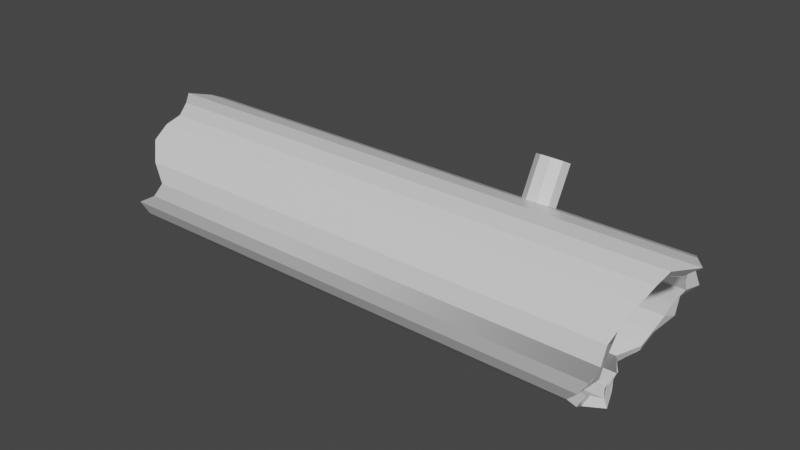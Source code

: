 # Source: log.blend  (saved by Blender 2.93.20; exported with 4.5.12 LTS)
import bpy
from mathutils import Matrix  # noqa: F401  (used for matrix-valued properties, if any)

bpy.ops.wm.read_factory_settings(use_empty=True)
scene = bpy.context.scene
scene.name = 'Scene'

# ---- collections
col_collection = bpy.data.collections.new('Collection'); scene.collection.children.link(col_collection)

# ---- materials (node trees are filled in below, after node groups)
mat_none = bpy.data.materials.new('None')
mat_none.use_transparent_shadow = False
mat_none.roughness = 0.2546
mat_none.specular_intensity = 0.8

# ---- material node trees
mat_none.use_nodes = True; mat_none.node_tree.nodes.clear()
_N = mat_none.node_tree.nodes; _L = mat_none.node_tree.links
n0 = _N.new('ShaderNodeBsdfPrincipled'); n0.name = 'Principled BSDF'; n0.location = (10, 300)
n0.distribution = 'GGX'
n0.subsurface_method = 'BURLEY'
n0.inputs[2].default_value = 0.2546
n0.inputs[3].default_value = 1.45
n0.inputs[13].default_value = 0.8
n0.inputs[27].default_value = (0.0, 0.0, 0.0, 1.0)
n0.inputs[28].default_value = 1.0
n1 = _N.new('ShaderNodeOutputMaterial'); n1.name = 'Material Output'; n1.location = (300, 300)
_L.new(n0.outputs[0], n1.inputs[0])
n1.is_active_output = True

# ---- world
world_world = bpy.data.worlds.new('World'); scene.world = world_world
world_world.use_nodes = True; world_world.node_tree.nodes.clear()
_N = world_world.node_tree.nodes; _L = world_world.node_tree.links
n0 = _N.new('ShaderNodeOutputWorld'); n0.name = 'World Output'; n0.location = (300, 300)
n1 = _N.new('ShaderNodeBackground'); n1.name = 'Background'; n1.location = (10, 300)
n1.inputs[0].default_value = (0.05088, 0.05088, 0.05088, 1.0)
_L.new(n1.outputs[0], n0.inputs[0])
n0.is_active_output = True
world_world.color = (0.05088, 0.05088, 0.05088)
world_world.use_sun_shadow = False
world_world.sun_shadow_jitter_overblur = 0.0

# ---- meshes
me_cylinder = bpy.data.meshes.new('Cylinder')
me_cylinder.from_pydata([(-2.91, 1.006, -0.03258), (2.358, 1.004, -0.03258), (2.345, 0.8201, -0.009329), (-3.0, 0.8221, -0.009329), (2.248, 0.7257, 0.02806), (2.217, 0.6477, 0.05896), (-3.0, 0.6496, 0.05896), (2.212, 0.6349, 0.06822), (2.158, 0.4976, 0.168), (-2.927, 0.4996, 0.168), (2.154, 0.4863, 0.1817), (2.023, 0.3794, 0.3109), (-2.878, 0.3813, 0.3109), (2.08, 0.3005, 0.4787), (-2.753, 0.3023, 0.4787), (2.138, 0.2901, 0.5972), (2.163, 0.2672, 0.661), (-3.0, 0.2819, 0.661), (2.235, 0.2773, 0.8461), (-3.0, 0.2792, 0.8461), (2.237, 0.2779, 0.8477), (2.094, 0.3347, 1.022), (-2.859, 0.3365, 1.022), (2.129, 0.424, 1.163), (2.133, 0.434, 1.179), (-2.971, 0.4359, 1.179), (2.109, 0.5692, 1.306), (-3.081, 0.5712, 1.306), (2.25, 0.7318, 1.395), (-3.098, 0.7337, 1.395), (2.369, 0.9114, 1.442), (-2.786, 0.9134, 1.442), (2.379, 0.9241, 1.442), (2.452, 1.097, 1.442), (-2.633, 1.099, 1.442), (2.465, 1.277, 1.395), (-2.77, 1.279, 1.395), (2.526, 1.439, 1.305), (-2.918, 1.441, 1.254), (2.582, 1.575, 1.179), (-2.829, 1.604, 1.162), (2.583, 1.576, 1.176), (2.621, 1.674, 1.022), (-2.777, 1.676, 1.022), (2.644, 1.73, 0.8476), (2.644, 1.731, 0.8461), (-2.878, 1.733, 0.8461), (2.808, 1.743, 0.661), (-3.054, 1.745, 0.661), (2.81, 1.742, 0.6596), (2.682, 1.708, 0.4787), (-2.898, 1.71, 0.4787), (2.604, 1.63, 0.3135), (2.604, 1.629, 0.3109), (-2.902, 1.631, 0.3109), (2.467, 1.511, 0.168), (-3.0, 1.513, 0.168), (2.467, 1.507, 0.1654), (2.498, 1.361, 0.05895), (-2.979, 1.363, 0.05895), (2.496, 1.355, 0.05658), (2.524, 1.188, -0.009329), (-2.887, 1.19, -0.009329), (-3.0, 0.3869, 0.652), (-2.863, 0.3933, 0.4986), (-2.841, 0.4598, 0.3573), (-2.95, 0.5593, 0.237), (-3.0, 0.6856, 0.1452), (-3.0, 0.8308, 0.08776), (-2.853, 0.9857, 0.06819), (-2.834, 1.141, 0.08776), (-2.979, 1.286, 0.1452), (-3.0, 1.412, 0.237), (-2.921, 1.512, 0.3573), (-2.931, 1.578, 0.4986), (-3.04, 1.607, 0.652), (1.079, 1.442, 0.1427), (1.079, 1.874, -0.0883), (1.181, 1.892, -0.05529), (1.181, 1.46, 0.1757), (1.236, 1.936, 0.0283), (1.236, 1.504, 0.2593), (1.217, 1.987, 0.1234), (1.217, 1.555, 0.3544), (1.133, 2.02, 0.1854), (1.133, 1.588, 0.4164), (1.024, 2.02, 0.1854), (1.024, 1.588, 0.4164), (0.94, 1.987, 0.1234), (0.94, 1.555, 0.3544), (0.921, 1.936, 0.0283), (0.921, 1.504, 0.2593), (0.9758, 1.892, -0.05529), (0.9758, 1.46, 0.1757), (-3.0, 0.3739, 0.8078), (2.179, 0.3311, 0.8078), (2.105, 0.3167, 0.668), (2.108, 0.3393, 0.652), (-3.0, 0.3981, 0.652), (2.106, 0.3184, 0.6359), (2.116, 0.3919, 0.4986), (2.182, 0.5579, 0.2207), (2.228, 0.6738, 0.1528), (2.232, 0.6842, 0.1452), (-2.864, 0.4221, 0.9563), (2.128, 0.4207, 0.9563), (2.022, 0.4584, 0.3573), (2.557, 1.51, 0.3573), (2.583, 1.575, 0.4959), (2.583, 1.577, 0.4986), (2.441, 1.139, 0.05566), (2.466, 1.278, 0.1429), (2.468, 1.284, 0.1452), (-2.955, 0.5058, 1.088), (2.161, 0.5043, 1.088), (2.158, 0.4963, 1.076), (-2.906, 1.621, 0.8078), (2.591, 1.651, 0.8078), (2.451, 1.555, 0.9574), (-2.815, 1.582, 1.008), (-2.998, 0.7564, 1.27), (2.259, 0.7549, 1.27), (2.255, 0.7444, 1.264), (2.138, 0.6181, 1.195), (-2.933, 0.6196, 1.195), (2.35, 0.9842, 0.06819), (-2.877, 1.466, 1.088), (2.449, 1.5, 1.088), (2.463, 1.35, 1.226), (-2.79, 1.352, 1.195), (-2.848, 1.215, 1.27), (-2.772, 1.064, 1.309), (-2.816, 0.9077, 1.309), (2.443, 1.22, 1.267), (2.44, 1.214, 1.27), (2.516, 1.449, 0.208), (2.518, 1.446, 0.2152), (2.395, 0.9062, 1.337), (2.65, 1.605, 0.6494), (2.651, 1.606, 0.652), (2.289, 0.8293, 0.06838), (2.415, 1.062, 1.309), (2.236, 0.6957, 0.1407), (2.119, 0.3987, 0.484)], [], [(0, 2, 3), (4, 5, 3), (7, 8, 9), (8, 10, 11), (11, 14, 12), (13, 15, 16), (16, 19, 17), (18, 20, 21), (24, 22, 23), (25, 26, 27), (26, 29, 27), (28, 31, 29), (30, 33, 34), (34, 35, 36), (36, 37, 38), (37, 40, 38), (39, 41, 43), (44, 45, 43), (46, 47, 48), (47, 50, 51), (52, 53, 51), (54, 55, 56), (57, 58, 59), (58, 60, 62), (62, 1, 0), (3, 68, 69), (77, 79, 76), (78, 81, 79), (81, 82, 83), (82, 85, 83), (84, 87, 85), (87, 88, 89), (88, 91, 89), (77, 86, 82), (91, 92, 93), (93, 77, 76), (83, 87, 91), (96, 97, 98), (97, 99, 64), (102, 103, 67), (104, 95, 94), (106, 66, 65), (107, 108, 74), (111, 112, 70), (115, 105, 104), (116, 118, 119), (121, 122, 123), (125, 70, 69), (123, 113, 124), (127, 129, 126), (132, 120, 29), (128, 133, 134), (112, 135, 72), (132, 121, 120), (138, 139, 74), (139, 116, 75), (140, 69, 68), (136, 73, 72), (119, 127, 126), (131, 137, 132), (142, 140, 68), (134, 131, 130), (100, 143, 106), (42, 117, 45), (127, 42, 41), (127, 37, 128), (128, 35, 133), (33, 133, 35), (45, 138, 49), (109, 52, 50), (52, 135, 55), (135, 58, 57), (57, 55, 135), (50, 108, 109), (111, 110, 61), (1, 110, 125), (2, 125, 140), (140, 5, 2), (5, 101, 8), (106, 8, 101), (106, 13, 11), (97, 13, 100), (16, 95, 18), (20, 105, 21), (114, 21, 105), (123, 24, 114), (26, 121, 28), (28, 137, 30), (141, 30, 137), (0, 1, 2), (6, 3, 5), (3, 2, 4), (9, 6, 5), (5, 7, 9), (12, 9, 11), (9, 8, 11), (11, 13, 14), (17, 14, 16), (14, 13, 16), (16, 18, 19), (22, 19, 21), (19, 18, 21), (25, 22, 24), (22, 21, 23), (25, 24, 26), (26, 28, 29), (28, 30, 31), (34, 31, 30), (30, 32, 33), (34, 33, 35), (36, 35, 37), (37, 39, 40), (43, 40, 39), (41, 42, 43), (46, 43, 45), (43, 42, 44), (46, 45, 47), (51, 48, 47), (47, 49, 50), (54, 51, 53), (51, 50, 52), (54, 53, 55), (59, 56, 57), (56, 55, 57), (62, 59, 58), (60, 61, 62), (62, 61, 1), (62, 0, 70), (0, 3, 69), (3, 6, 68), (6, 9, 67), (67, 9, 66), (9, 12, 65), (12, 14, 64), (9, 65, 66), (14, 17, 64), (17, 63, 64), (59, 62, 71), (0, 69, 70), (54, 56, 73), (56, 59, 72), (73, 56, 72), (48, 51, 75), (51, 54, 74), (74, 75, 51), (73, 74, 54), (64, 65, 12), (6, 67, 68), (71, 72, 59), (70, 71, 62), (77, 78, 79), (78, 80, 81), (81, 80, 82), (82, 84, 85), (84, 86, 87), (87, 86, 88), (88, 90, 91), (80, 78, 82), (78, 77, 82), (77, 92, 86), (92, 90, 86), (90, 88, 86), (86, 84, 82), (91, 90, 92), (93, 92, 77), (93, 76, 91), (76, 79, 91), (79, 81, 83), (83, 85, 87), (87, 89, 91), (79, 83, 91), (98, 94, 96), (94, 95, 96), (64, 98, 97), (99, 100, 64), (67, 66, 101), (101, 102, 67), (104, 105, 95), (106, 101, 66), (74, 73, 107), (108, 109, 74), (71, 70, 112), (70, 110, 111), (104, 113, 114), (114, 115, 104), (116, 117, 118), (124, 120, 123), (120, 121, 123), (125, 110, 70), (123, 114, 113), (127, 128, 129), (46, 48, 116), (48, 75, 116), (40, 43, 119), (43, 46, 119), (34, 36, 130), (36, 38, 129), (130, 36, 129), (38, 40, 126), (46, 116, 119), (119, 126, 40), (126, 129, 38), (31, 34, 131), (27, 29, 120), (29, 31, 132), (22, 25, 113), (25, 27, 124), (113, 25, 124), (17, 19, 94), (19, 22, 104), (94, 98, 17), (104, 94, 19), (104, 22, 113), (34, 130, 131), (120, 124, 27), (31, 131, 132), (130, 129, 134), (129, 128, 134), (72, 71, 112), (135, 136, 72), (132, 137, 121), (75, 74, 139), (74, 109, 138), (139, 117, 116), (140, 125, 69), (136, 107, 73), (119, 118, 127), (131, 141, 137), (68, 67, 103), (103, 142, 68), (134, 141, 131), (65, 64, 106), (64, 100, 106), (42, 118, 117), (127, 118, 42), (127, 41, 37), (128, 37, 35), (33, 141, 133), (45, 117, 138), (49, 138, 50), (138, 109, 50), (109, 107, 52), (52, 107, 135), (135, 111, 58), (61, 58, 111), (58, 112, 111), (1, 61, 110), (2, 1, 125), (140, 103, 5), (5, 103, 101), (106, 11, 8), (106, 100, 13), (97, 16, 13), (16, 97, 95), (20, 95, 105), (114, 24, 21), (123, 26, 24), (26, 123, 121), (28, 121, 137), (141, 33, 30)])
me_cylinder.polygons.foreach_set('use_smooth', [True] * 260)
_k = set([(0, 1), (0, 3), (0, 62), (1, 2), (1, 61), (1, 125), (2, 3), (2, 140), (3, 6), (5, 6), (5, 103), (6, 9), (8, 9), (8, 101), (9, 12), (11, 12), (11, 13), (11, 106), (12, 14), (13, 14), (13, 100), (14, 17), (16, 17), (16, 18), (16, 97), (17, 19), (18, 19), (19, 22), (20, 21), (21, 22), (21, 105), (22, 25), (24, 25), (24, 26), (24, 114), (25, 27), (26, 27), (26, 28), (26, 123), (27, 29), (28, 29), (28, 30), (28, 121), (29, 31), (30, 31), (30, 137), (31, 34), (33, 34), (33, 35), (33, 141), (34, 36), (35, 36), (35, 37), (35, 133), (36, 38), (37, 128), (38, 40), (39, 40), (40, 43), (41, 42), (41, 127), (42, 43), (42, 118), (43, 46), (45, 46), (45, 117), (46, 48), (47, 48), (48, 51), (48, 75), (49, 50), (49, 138), (50, 51), (50, 52), (50, 108), (50, 109), (51, 54), (52, 107), (53, 54), (54, 56), (55, 56), (55, 57), (55, 135), (56, 59), (57, 58), (57, 135), (58, 59), (59, 62), (61, 62), (61, 110), (64, 65), (64, 100), (65, 66), (65, 106), (66, 67), (66, 101), (67, 68), (67, 103), (68, 69), (68, 140), (69, 70), (69, 125), (70, 71), (70, 110), (71, 72), (71, 112), (72, 73), (72, 136), (73, 74), (73, 107), (74, 75), (74, 109), (75, 116), (76, 77), (76, 79), (76, 93), (77, 78), (77, 92), (78, 79), (78, 80), (79, 81), (80, 81), (80, 82), (81, 83), (82, 83), (82, 84), (83, 85), (84, 85), (84, 86), (85, 87), (86, 87), (86, 88), (87, 89), (88, 89), (88, 90), (89, 91), (90, 91), (90, 92), (91, 93), (92, 93), (94, 95), (94, 98), (94, 104), (95, 105), (97, 98), (101, 106), (104, 105), (104, 113), (108, 109), (109, 138), (110, 111), (110, 125), (111, 112), (113, 114), (113, 124), (114, 123), (116, 117), (116, 119), (117, 118), (118, 119), (118, 127), (119, 126), (120, 121), (120, 124), (120, 132), (121, 137), (123, 124), (125, 140), (126, 127), (126, 129), (127, 128), (128, 129), (128, 133), (129, 130), (130, 131), (130, 134), (131, 132), (131, 141), (132, 137), (137, 141)])
me_cylinder.attributes.new('sharp_edge', 'BOOLEAN', 'EDGE').data.foreach_set('value', [ (min(e.vertices), max(e.vertices)) in _k for e in me_cylinder.edges])
me_cylinder.materials.append(mat_none)
me_cylinder.use_remesh_fix_poles = True
me_cylinder.use_remesh_preserve_attributes = False
me_cylinder.update()
me_cylinder.normals_split_custom_set([tuple(v) for v in zip(*[iter([-4.62e-05, -0.1253, -0.9921, -4.742e-05, -0.1253, -0.9921, -4.618e-05, -0.1253, -0.9921, -0.0001363, -0.3681, -0.9298, -0.0001374, -0.3681, -0.9298, -0.0001371, -0.3681, -0.9298, -0.0002209, -0.5878, -0.809, -0.0002219, -0.5878, -0.809, -0.0002191, -0.5879, -0.809, 0.0001346, -0.7706, -0.6373, 0.0001346, -0.7706, -0.6373, 0.0001346, -0.7706, -0.6373, -0.0003525, -0.9049, -0.4256, -0.0003508, -0.9049, -0.4256, -0.0003508, -0.9049, -0.4256, -0.0004699, -0.9891, -0.1471, -0.000507, -0.9891, -0.1472, -0.0005398, -0.9891, -0.1472, -0.001598, -0.9998, 0.02062, -0.001595, -0.9998, 0.02062, -0.001597, -0.9998, 0.02064, -0.0002107, -0.951, 0.3091, -4.437e-05, -0.951, 0.3092, -0.0003401, -0.9511, 0.3088, -0.0003174, -0.8444, 0.5357, -0.0003164, -0.8444, 0.5357, -0.0003196, -0.8444, 0.5357, -0.0002553, -0.6847, 0.7289, -0.0002564, -0.6846, 0.7289, -0.0002553, -0.6847, 0.7289, -0.0001765, -0.4817, 0.8763, -0.0001795, -0.4818, 0.8763, -0.0001796, -0.4818, 0.8763, -9.529e-05, -0.2486, 0.9686, -9.115e-05, -0.2485, 0.9686, -9.109e-05, -0.2485, 0.9686, -2.907e-09, 0.0, 1.0, -2.962e-09, 0.0, 1.0, -4.86e-11, 0.0, 1.0, 9.664e-05, 0.2488, 0.9686, 9.787e-05, 0.2487, 0.9686, 9.662e-05, 0.2488, 0.9686, -0.003615, 0.5803, 0.8144, -0.003644, 0.5812, 0.8138, -0.003742, 0.5807, 0.8141, -0.003644, 0.5812, 0.8138, -0.003268, 0.5903, 0.8072, -0.003742, 0.5807, 0.8141, 0.001789, 0.8664, 0.4993, 0.001785, 0.8664, 0.4993, 0.001788, 0.8665, 0.4992, 0.000354, 0.9512, 0.3087, 0.0003538, 0.9511, 0.3088, 0.0003623, 0.9511, 0.3088, 0.0003587, 0.998, 0.06246, 0.0003792, 0.998, 0.06309, 0.0003584, 0.998, 0.06245, 0.0003052, 0.9823, -0.1873, 0.0003662, 0.9822, -0.1876, 0.000353, 0.9823, -0.1871, 0.0003394, 0.9048, -0.4259, 0.0003381, 0.9048, -0.4259, 0.0003431, 0.9048, -0.4258, 0.0002917, 0.7704, -0.6375, 0.0002921, 0.7704, -0.6375, 0.0002917, 0.7704, -0.6375, 0.0002212, 0.5879, -0.809, 0.0002198, 0.5879, -0.809, 0.0002225, 0.5878, -0.809, 0.0001393, 0.3681, -0.9298, 0.0001385, 0.3682, -0.9298, 0.0001377, 0.3682, -0.9298, 4.743e-05, 0.1253, -0.9921, 4.683e-05, 0.1253, -0.9921, 4.744e-05, 0.1253, -0.9921, -0.9962, -0.06898, -0.05307, -0.9962, -0.06899, -0.05308, -0.9962, -0.06898, -0.05306, 0.342, -0.4431, -0.8287, 0.342, -0.4431, -0.8287, 0.342, -0.4431, -0.8287, 0.866, -0.2357, -0.4409, 0.866, -0.2357, -0.4409, 0.866, -0.2357, -0.4409, 0.9848, 0.08188, 0.1531, 0.9848, 0.08188, 0.1531, 0.9848, 0.08188, 0.1531, 0.6428, 0.3612, 0.6755, 0.6428, 0.3612, 0.6755, 0.6428, 0.3612, 0.6755, 0.0, 0.4715, 0.8819, 0.0, 0.4715, 0.8819, 0.0, 0.4715, 0.8819, -0.6428, 0.3612, 0.6756, -0.6428, 0.3612, 0.6756, -0.6428, 0.3612, 0.6756, -0.9848, 0.08187, 0.1531, -0.9848, 0.08187, 0.1531, -0.9848, 0.08187, 0.1531, 8.684e-07, 0.8819, -0.4715, -2.769e-08, 0.8819, -0.4715, -3.461e-07, 0.8819, -0.4715, -0.866, -0.2357, -0.4409, -0.866, -0.2357, -0.4409, -0.866, -0.2357, -0.4409, -0.342, -0.4431, -0.8287, -0.342, -0.4431, -0.8287, -0.342, -0.4431, -0.8287, 3.613e-07, -0.8819, 0.4715, -1.575e-08, -0.8819, 0.4715, 5.746e-08, -0.8819, 0.4715, 0.01194, 0.9949, 0.1002, 0.01188, 0.9949, 0.1003, 0.01194, 0.9949, 0.1003, 0.008495, 0.9876, 0.1568, 0.008464, 0.9876, 0.1569, 0.008479, 0.9876, 0.1568, 0.001355, 0.552, 0.8338, 0.001363, 0.552, 0.8338, 0.00136, 0.552, 0.8338, 0.003942, 0.9067, -0.4218, 0.003936, 0.9067, -0.4218, 0.003931, 0.9067, -0.4218, 0.001229, 0.7904, 0.6125, 0.001231, 0.7904, 0.6125, 0.001231, 0.7904, 0.6125, -0.0002572, -0.9048, 0.4258, -0.0002573, -0.9049, 0.4256, -0.0002577, -0.9048, 0.4258, 0.002434, -0.451, 0.8925, 0.002433, -0.451, 0.8925, 0.002434, -0.451, 0.8925, 0.0002409, 0.8444, -0.5358, 0.0002431, 0.8443, -0.5358, 0.0002392, 0.8444, -0.5357, -0.001497, -0.9328, -0.3604, -0.001488, -0.9328, -0.3605, -0.001493, -0.9328, -0.3605, -0.000146, 0.4819, -0.8762, -0.000146, 0.4819, -0.8762, -0.000146, 0.4819, -0.8762, 0.003051, -0.0238, 0.9997, 0.003055, -0.02381, 0.9997, 0.003049, -0.02378, 0.9997, 0.0001939, 0.6846, -0.7289, 0.0001972, 0.6845, -0.729, 0.0001972, 0.6845, -0.729, 0.004196, -0.6797, -0.7334, 0.004193, -0.6797, -0.7335, 0.004195, -0.6797, -0.7335, -0.9809, 0.1688, 0.09634, -0.9809, 0.1688, 0.0963, -0.9809, 0.1688, 0.09632, 0.00242, -0.4019, -0.9157, 0.002378, -0.4019, -0.9157, 0.002427, -0.4019, -0.9157, 0.003957, -0.4896, 0.8719, 0.003923, -0.4896, 0.872, 0.003941, -0.4896, 0.8719, 0.002605, 0.3269, -0.9451, 0.002604, 0.3269, -0.9451, 0.002603, 0.3269, -0.9451, -0.0002658, -0.9824, 0.1869, 0.00116, -0.9826, 0.1859, -0.0002714, -0.9823, 0.1872, 0.00116, -0.9826, 0.1859, 0.002467, -0.9828, 0.1847, 0.00102, -0.9825, 0.1861, 0.001861, 0.06239, 0.9981, 0.001861, 0.06239, 0.9981, 0.001865, 0.06241, 0.998, 0.003572, -0.8498, 0.5271, 0.003573, -0.8498, 0.5271, 0.003577, -0.8498, 0.5271, -0.002534, -0.7752, -0.6317, -0.002548, -0.7752, -0.6317, -0.002516, -0.7752, -0.6317, 0.002636, -0.08929, -0.996, 0.002637, -0.08932, -0.996, 0.002641, -0.08932, -0.996, 0.001657, 0.4197, 0.9077, 0.001656, 0.4197, 0.9077, 0.001661, 0.4197, 0.9077, -7.23e-05, -0.2487, -0.9686, -7.181e-05, -0.2487, -0.9686, -7.18e-05, -0.2487, -0.9686, -1.725e-05, 0.9048, 0.4258, -1.725e-05, 0.9048, 0.4258, -1.725e-05, 0.9048, 0.4258, 0.6695, -0.7426, -0.01595, 0.6695, -0.7426, -0.01594, 0.6695, -0.7426, -0.01593, 0.6186, -0.7255, -0.3016, 0.6185, -0.7255, -0.3019, 0.6185, -0.7255, -0.3017, 0.7646, -0.4963, -0.4112, 0.7646, -0.4963, -0.4112, 0.7646, -0.4963, -0.4112, 0.9316, -0.3295, -0.1537, 0.9316, -0.3295, -0.1537, 0.9316, -0.3295, -0.1537, 0.9729, -0.1614, -0.1654, 0.9729, -0.1614, -0.1654, 0.9729, -0.1614, -0.1653, 0.5861, -0.6747, 0.4486, 0.5861, -0.6747, 0.4486, 0.5861, -0.6747, 0.4487, 0.857, -0.5128, -0.0506, 0.857, -0.5128, -0.05059, 0.857, -0.5128, -0.0506, 0.8879, -0.1867, -0.4204, 0.8879, -0.1867, -0.4204, 0.8879, -0.1866, -0.4205, 0.992, 0.00799, -0.1258, 0.992, 0.008023, -0.1258, 0.992, 0.008021, -0.1258, 0.7826, 0.2512, -0.5695, 0.7826, 0.2512, -0.5695, 0.7826, 0.2512, -0.5695, -0.8002, 0.586, -0.1275, -0.8002, 0.586, -0.1275, -0.8002, 0.586, -0.1275, 0.8586, -0.2316, 0.4574, 0.8586, -0.2316, 0.4574, 0.8586, -0.2315, 0.4574, 0.7801, -0.5987, 0.1816, 0.7801, -0.5987, 0.1816, 0.7801, -0.5987, 0.1816, 0.9289, -0.1787, 0.3243, 0.9289, -0.1786, 0.3243, 0.9289, -0.1787, 0.3243, 0.8739, -0.3612, 0.3253, 0.8739, -0.3612, 0.3253, 0.8739, -0.3612, 0.3253, 0.9304, -0.3665, 2.232e-06, 0.9304, -0.3665, 3.86e-06, 0.9304, -0.3665, 4.909e-06, 0.7666, -0.4499, 0.4582, 0.7666, -0.4499, 0.4582, 0.7666, -0.4499, 0.4582, 0.8958, -0.009748, -0.4444, 0.8958, -0.009749, -0.4444, 0.8958, -0.009722, -0.4444, 0.9754, 0.1218, -0.1839, 0.9754, 0.1218, -0.1839, 0.9754, 0.1218, -0.1839, 0.7685, 0.5505, -0.3261, 0.7685, 0.5505, -0.3261, 0.7685, 0.5505, -0.3261, 0.8539, 0.4003, 0.3324, 0.8539, 0.4003, 0.3325, 0.8539, 0.4004, 0.3324, 0.9304, -0.3666, 9.617e-07, 0.9304, -0.3666, 1.654e-06, 0.9304, -0.3666, 2.67e-06, 0.969, -0.04642, 0.2426, 0.969, -0.04642, 0.2426, 0.969, -0.04642, 0.2426, 0.7688, -0.6355, -0.0711, 0.7688, -0.6355, -0.07113, 0.7688, -0.6355, -0.07112, 0.7785, -0.6236, 0.07086, 0.7785, -0.6236, 0.07088, 0.7785, -0.6236, 0.07089, 0.9582, -0.286, 0.003673, 0.9582, -0.286, 0.003665, 0.9582, -0.286, 0.003647, -4.62e-05, -0.1253, -0.9921, -4.745e-05, -0.1253, -0.9921, -4.742e-05, -0.1253, -0.9921, -0.0001372, -0.3681, -0.9298, -0.0001371, -0.3681, -0.9298, -0.0001374, -0.3681, -0.9298, -0.0001371, -0.3681, -0.9298, -0.0001356, -0.368, -0.9298, -0.0001363, -0.3681, -0.9298, -0.0002191, -0.5879, -0.809, -0.000219, -0.5879, -0.809, -0.0002202, -0.5878, -0.809, -0.0002202, -0.5878, -0.809, -0.0002209, -0.5878, -0.809, -0.0002191, -0.5879, -0.809, -0.0002987, -0.7706, -0.6374, -0.0002985, -0.7706, -0.6374, -0.000291, -0.7704, -0.6375, -0.0002985, -0.7706, -0.6374, -0.0002909, -0.7704, -0.6375, -0.000291, -0.7704, -0.6375, -0.0003525, -0.9049, -0.4256, -0.0003525, -0.9049, -0.4256, -0.0003508, -0.9049, -0.4256, -0.0005193, -0.9891, -0.1472, -0.0005237, -0.9891, -0.1472, -0.0005208, -0.9891, -0.1472, -0.0005237, -0.9891, -0.1472, -0.0005212, -0.9891, -0.1472, -0.0005208, -0.9891, -0.1472, -0.001598, -0.9998, 0.02062, -0.001597, -0.9998, 0.02063, -0.001595, -0.9998, 0.02062, -0.0003632, -0.951, 0.3093, -0.0003625, -0.951, 0.3093, -0.0003401, -0.9511, 0.3088, -0.0003625, -0.951, 0.3093, -0.0002107, -0.951, 0.3091, -0.0003401, -0.9511, 0.3088, -0.0003163, -0.8444, 0.5357, -0.0003164, -0.8444, 0.5357, -0.0003174, -0.8444, 0.5357, -0.0003164, -0.8444, 0.5357, -0.0003225, -0.8443, 0.5358, -0.0003196, -0.8444, 0.5357, -0.0002553, -0.6847, 0.7289, -0.0002564, -0.6846, 0.7289, -0.0002564, -0.6846, 0.7289, -0.0001765, -0.4817, 0.8763, -0.0001765, -0.4817, 0.8763, -0.0001795, -0.4818, 0.8763, -9.529e-05, -0.2486, 0.9686, -9.536e-05, -0.2487, 0.9686, -9.115e-05, -0.2485, 0.9686, -4.86e-11, 0.0, 1.0, 0.0, 0.0, 1.0, -2.907e-09, 0.0, 1.0, 0.0, 0.0, 1.0, 0.0, 0.0, 1.0, 0.0, 0.0, 1.0, 9.664e-05, 0.2488, 0.9686, 9.79e-05, 0.2487, 0.9686, 9.787e-05, 0.2487, 0.9686, -0.003615, 0.5803, 0.8144, -0.003617, 0.5803, 0.8144, -0.003644, 0.5812, 0.8138, -0.003644, 0.5812, 0.8138, -0.003274, 0.5903, 0.8072, -0.003268, 0.5903, 0.8072, 0.001788, 0.8665, 0.4992, 0.001782, 0.8665, 0.4993, 0.001789, 0.8664, 0.4993, 0.001785, 0.8664, 0.4993, 0.001788, 0.8665, 0.4992, 0.001788, 0.8665, 0.4992, 0.0003622, 0.9511, 0.3088, 0.0003623, 0.9511, 0.3088, 0.0003538, 0.9511, 0.3088, 0.0003623, 0.9511, 0.3088, 0.0003689, 0.9511, 0.309, 0.000354, 0.9512, 0.3087, 0.0003587, 0.998, 0.06246, 0.0003801, 0.998, 0.06312, 0.0003792, 0.998, 0.06309, 0.000353, 0.9823, -0.1871, 0.0003528, 0.9823, -0.1871, 0.0003052, 0.9823, -0.1873, 0.0003052, 0.9823, -0.1873, 0.0003682, 0.9823, -0.1873, 0.0003662, 0.9822, -0.1876, 0.0003431, 0.9048, -0.4258, 0.0003431, 0.9048, -0.4258, 0.0003381, 0.9048, -0.4259, 0.0003431, 0.9048, -0.4258, 0.0003403, 0.9048, -0.4259, 0.0003394, 0.9048, -0.4259, 0.0002917, 0.7704, -0.6375, 0.0002922, 0.7704, -0.6375, 0.0002921, 0.7704, -0.6375, 0.0002225, 0.5878, -0.809, 0.0002225, 0.5878, -0.809, 0.0002212, 0.5879, -0.809, 0.0002225, 0.5878, -0.809, 0.0002226, 0.5878, -0.809, 0.0002212, 0.5879, -0.809, 0.0001377, 0.3682, -0.9298, 0.0001377, 0.3682, -0.9298, 0.0001393, 0.3681, -0.9298, 0.0001385, 0.3682, -0.9298, 0.0001376, 0.3682, -0.9298, 0.0001377, 0.3682, -0.9298, 4.743e-05, 0.1253, -0.9921, 4.682e-05, 0.1253, -0.9921, 4.683e-05, 0.1253, -0.9921, -0.9962, -0.06898, -0.0531, -0.9962, -0.06899, -0.0531, -0.9962, -0.06899, -0.05306, -0.9962, -0.06899, -0.0531, -0.9962, -0.06898, -0.05307, -0.9962, -0.06898, -0.05306, -0.9962, -0.06898, -0.05307, -0.9962, -0.06897, -0.0531, -0.9962, -0.06899, -0.05308, -0.9962, -0.06897, -0.0531, -0.9962, -0.069, -0.05309, -0.9962, -0.06899, -0.05307, -0.9962, -0.06899, -0.05307, -0.9962, -0.069, -0.05309, -0.9962, -0.06897, -0.05308, -0.9962, -0.069, -0.05309, -0.9962, -0.069, -0.05306, -0.9962, -0.06897, -0.05309, -0.9962, -0.069, -0.05306, -0.9962, -0.06902, -0.05309, -0.9962, -0.06898, -0.0531, -0.9962, -0.069, -0.05309, -0.9962, -0.06897, -0.05309, -0.9962, -0.06897, -0.05308, -0.9962, -0.06902, -0.05309, -0.9962, -0.06893, -0.05312, -0.9962, -0.06898, -0.0531, -0.9962, -0.06893, -0.05312, -0.9962, -0.06901, -0.05307, -0.9962, -0.06898, -0.0531, -0.9962, -0.06897, -0.05308, -0.9962, -0.06898, -0.0531, -0.9962, -0.06901, -0.05308, -0.9962, -0.06899, -0.0531, -0.9962, -0.06898, -0.05306, -0.9962, -0.06899, -0.05306, -0.9962, -0.069, -0.05309, -0.9962, -0.06898, -0.05307, -0.9962, -0.06896, -0.05308, -0.9962, -0.06898, -0.05307, -0.9962, -0.06897, -0.05308, -0.9962, -0.06898, -0.05309, -0.9962, -0.06896, -0.05308, -0.9962, -0.06898, -0.05307, -0.9962, -0.06898, -0.05309, -0.9962, -0.06899, -0.05308, -0.9962, -0.06897, -0.05307, -0.9962, -0.06898, -0.05308, -0.9962, -0.06897, -0.05307, -0.9962, -0.069, -0.05309, -0.9962, -0.06899, -0.05311, -0.9962, -0.06899, -0.05311, -0.9962, -0.06898, -0.05308, -0.9962, -0.06897, -0.05307, -0.9962, -0.06896, -0.05308, -0.9962, -0.06899, -0.05311, -0.9962, -0.069, -0.05309, -0.9962, -0.06898, -0.0531, -0.9962, -0.06897, -0.05309, -0.9962, -0.069, -0.05306, -0.9962, -0.06897, -0.0531, -0.9962, -0.06899, -0.05307, -0.9962, -0.06899, -0.05308, -0.9962, -0.06901, -0.05308, -0.9962, -0.06898, -0.05309, -0.9962, -0.06897, -0.05308, -0.9962, -0.06899, -0.05306, -0.9962, -0.06901, -0.05308, -0.9962, -0.06898, -0.0531, 0.342, -0.4431, -0.8287, 0.342, -0.4431, -0.8287, 0.342, -0.4431, -0.8287, 0.866, -0.2357, -0.4409, 0.866, -0.2357, -0.4409, 0.866, -0.2357, -0.4409, 0.9848, 0.08188, 0.1531, 0.9848, 0.08188, 0.1531, 0.9848, 0.08188, 0.1531, 0.6428, 0.3612, 0.6755, 0.6428, 0.3612, 0.6756, 0.6428, 0.3612, 0.6755, 0.0, 0.4715, 0.8819, 0.0, 0.4715, 0.8819, 0.0, 0.4715, 0.8819, -0.6428, 0.3612, 0.6756, -0.6428, 0.3612, 0.6756, -0.6428, 0.3612, 0.6756, -0.9848, 0.08187, 0.1531, -0.9848, 0.08187, 0.1531, -0.9848, 0.08187, 0.1531, -1.754e-06, 0.8819, -0.4715, -6.74e-06, 0.8819, -0.4715, -3.461e-07, 0.8819, -0.4715, -6.74e-06, 0.8819, -0.4715, 8.684e-07, 0.8819, -0.4715, -3.461e-07, 0.8819, -0.4715, 8.684e-07, 0.8819, -0.4715, 3.631e-06, 0.8819, -0.4715, -2.769e-08, 0.8819, -0.4715, 3.631e-06, 0.8819, -0.4715, -3.115e-06, 0.8819, -0.4715, -2.769e-08, 0.8819, -0.4715, -3.115e-06, 0.8819, -0.4715, -9.193e-06, 0.8819, -0.4715, -2.769e-08, 0.8819, -0.4715, -2.769e-08, 0.8819, -0.4715, 0.0, 0.8819, -0.4715, -3.461e-07, 0.8819, -0.4715, -0.866, -0.2357, -0.4409, -0.866, -0.2357, -0.4409, -0.866, -0.2357, -0.4409, -0.342, -0.4431, -0.8287, -0.342, -0.4431, -0.8287, -0.342, -0.4431, -0.8287, 3.871e-06, -0.8819, 0.4715, -8.393e-07, -0.8819, 0.4715, 5.746e-08, -0.8819, 0.4715, -8.393e-07, -0.8819, 0.4715, -2.458e-07, -0.8819, 0.4715, 5.746e-08, -0.8819, 0.4715, -2.458e-07, -0.8819, 0.4715, 3.387e-06, -0.8819, 0.4715, 3.613e-07, -0.8819, 0.4715, 3.613e-07, -0.8819, 0.4715, 0.0, -0.8819, 0.4715, -1.575e-08, -0.8819, 0.4715, -1.575e-08, -0.8819, 0.4715, -1.451e-06, -0.8819, 0.4715, 5.746e-08, -0.8819, 0.4715, -2.458e-07, -0.8819, 0.4715, 3.613e-07, -0.8819, 0.4715, 5.746e-08, -0.8819, 0.4715, 0.01194, 0.9949, 0.1003, 0.01193, 0.9949, 0.1002, 0.01194, 0.9949, 0.1002, 0.01193, 0.9949, 0.1002, 0.01191, 0.9949, 0.1002, 0.01194, 0.9949, 0.1002, 0.008479, 0.9876, 0.1568, 0.008484, 0.9876, 0.1568, 0.008495, 0.9876, 0.1568, 0.008464, 0.9876, 0.1569, 0.008484, 0.9876, 0.1569, 0.008479, 0.9876, 0.1568, 0.00136, 0.552, 0.8338, 0.001361, 0.552, 0.8338, 0.001362, 0.552, 0.8338, 0.001362, 0.552, 0.8338, 0.001355, 0.552, 0.8338, 0.00136, 0.552, 0.8338, 0.003942, 0.9067, -0.4218, 0.003941, 0.9067, -0.4218, 0.003936, 0.9067, -0.4218, 0.001229, 0.7904, 0.6125, 0.001234, 0.7904, 0.6125, 0.001231, 0.7904, 0.6125, -0.0002577, -0.9048, 0.4258, -0.0002577, -0.9048, 0.4258, -0.0002572, -0.9048, 0.4258, -0.0002573, -0.9049, 0.4256, -0.0002574, -0.905, 0.4254, -0.0002577, -0.9048, 0.4258, 0.002437, -0.451, 0.8925, 0.002434, -0.451, 0.8925, 0.002433, -0.451, 0.8925, 0.002434, -0.451, 0.8925, 0.002434, -0.451, 0.8925, 0.002434, -0.451, 0.8925, 0.0002392, 0.8444, -0.5357, 0.0002392, 0.8444, -0.5357, 0.0002393, 0.8444, -0.5357, 0.0002393, 0.8444, -0.5357, 0.0002409, 0.8444, -0.5358, 0.0002392, 0.8444, -0.5357, -0.001497, -0.9328, -0.3604, -0.001498, -0.9328, -0.3605, -0.001488, -0.9328, -0.3605, 0.0001388, 0.4818, -0.8763, 0.0001387, 0.4818, -0.8763, 0.0001354, 0.4817, -0.8763, 0.0001387, 0.4818, -0.8763, 0.0001354, 0.4817, -0.8763, 0.0001354, 0.4817, -0.8763, 0.003051, -0.0238, 0.9997, 0.003062, -0.02381, 0.9997, 0.003055, -0.02381, 0.9997, 0.0001939, 0.6846, -0.7289, 0.0001939, 0.6846, -0.7289, 0.0001972, 0.6845, -0.729, 0.004196, -0.6797, -0.7334, 0.004194, -0.6797, -0.7335, 0.004193, -0.6797, -0.7335, -0.9809, 0.1688, 0.09631, -0.9809, 0.1688, 0.09635, -0.9809, 0.1689, 0.09633, -0.9809, 0.1688, 0.09635, -0.9809, 0.1688, 0.09633, -0.9809, 0.1689, 0.09633, -0.9809, 0.1688, 0.09632, -0.9809, 0.1688, 0.09633, -0.9809, 0.1688, 0.09633, -0.9809, 0.1688, 0.09633, -0.9809, 0.1688, 0.09631, -0.9809, 0.1688, 0.09633, -0.9809, 0.1688, 0.09632, -0.9809, 0.1688, 0.09632, -0.9809, 0.1688, 0.09631, -0.9809, 0.1688, 0.09632, -0.9809, 0.1688, 0.09635, -0.9809, 0.1688, 0.0963, -0.9809, 0.1688, 0.09631, -0.9809, 0.1688, 0.09632, -0.9809, 0.1688, 0.0963, -0.9809, 0.1688, 0.09635, -0.9809, 0.1688, 0.09632, -0.9809, 0.1688, 0.09635, -0.9809, 0.1688, 0.09631, -0.9809, 0.1689, 0.09633, -0.9809, 0.1688, 0.09633, -0.9809, 0.1688, 0.09633, -0.9809, 0.1688, 0.09635, -0.9809, 0.1688, 0.09632, -0.9809, 0.1688, 0.09635, -0.9809, 0.1688, 0.0963, -0.9809, 0.1688, 0.09635, -0.9809, 0.1688, 0.09633, -0.9809, 0.1688, 0.09632, -0.9809, 0.1688, 0.09635, -0.9809, 0.1688, 0.09633, -0.9809, 0.1688, 0.09632, -0.9809, 0.1688, 0.0963, -0.9809, 0.1688, 0.09632, -0.9809, 0.1688, 0.09633, -0.9809, 0.1688, 0.09634, -0.9809, 0.1688, 0.09632, -0.9809, 0.1688, 0.09635, -0.9809, 0.1688, 0.09633, -0.9809, 0.1688, 0.09635, -0.9809, 0.1688, 0.09633, -0.9809, 0.1689, 0.09636, -0.9809, 0.1688, 0.09633, -0.9809, 0.1688, 0.09635, -0.9809, 0.1689, 0.09636, -0.9809, 0.1688, 0.09633, -0.9809, 0.1688, 0.09631, -0.9809, 0.1688, 0.09631, -0.9809, 0.1688, 0.09631, -0.9809, 0.1688, 0.09632, -0.9809, 0.1688, 0.09631, -0.9809, 0.1688, 0.09631, -0.9809, 0.1688, 0.09632, -0.9809, 0.1688, 0.09633, -0.9809, 0.1688, 0.09631, -0.9809, 0.1688, 0.09631, -0.9809, 0.1688, 0.09631, -0.9809, 0.1688, 0.09631, -0.9809, 0.1688, 0.09632, -0.9809, 0.1688, 0.09633, -0.9809, 0.1688, 0.09632, -0.9809, 0.1688, 0.09631, -0.9809, 0.1688, 0.09635, -0.9809, 0.1688, 0.0963, -0.9809, 0.1689, 0.09636, -0.9809, 0.1688, 0.09633, -0.9809, 0.1688, 0.09633, -0.9809, 0.1688, 0.09635, -0.9809, 0.1688, 0.09634, 0.002421, -0.4019, -0.9157, 0.002415, -0.4019, -0.9157, 0.002427, -0.4019, -0.9157, 0.002415, -0.4019, -0.9157, 0.00242, -0.4019, -0.9157, 0.002427, -0.4019, -0.9157, 0.003941, -0.4896, 0.8719, 0.003951, -0.4896, 0.8719, 0.003957, -0.4896, 0.8719, 0.003923, -0.4896, 0.872, 0.003987, -0.4896, 0.872, 0.003941, -0.4896, 0.8719, 0.002605, 0.3269, -0.9451, 0.0026, 0.3269, -0.9451, 0.002604, 0.3269, -0.9451, 0.00102, -0.9825, 0.1861, -0.0002714, -0.9823, 0.1872, 0.00116, -0.9826, 0.1859, -0.0002714, -0.9823, 0.1872, -0.0002699, -0.9823, 0.1872, -0.0002658, -0.9824, 0.1869, 0.00116, -0.9826, 0.1859, 0.002466, -0.9828, 0.1847, 0.002467, -0.9828, 0.1847, 0.001861, 0.06239, 0.9981, 0.001861, 0.0624, 0.998, 0.001861, 0.06239, 0.9981, 0.003572, -0.8498, 0.5271, 0.00358, -0.8498, 0.5271, 0.003573, -0.8498, 0.5271, -0.002534, -0.7752, -0.6317, -0.002516, -0.7752, -0.6317, -0.002548, -0.7752, -0.6317, 0.002636, -0.08929, -0.996, 0.002636, -0.08931, -0.996, 0.002637, -0.08932, -0.996, 0.001661, 0.4197, 0.9077, 0.001658, 0.4197, 0.9077, 0.001655, 0.4197, 0.9077, 0.001655, 0.4197, 0.9077, 0.001657, 0.4197, 0.9077, 0.001661, 0.4197, 0.9077, -7.23e-05, -0.2487, -0.9686, -7.231e-05, -0.2487, -0.9686, -7.181e-05, -0.2487, -0.9686, 0.0002681, 0.9048, 0.4258, 0.0002679, 0.9048, 0.4258, 0.0002605, 0.9049, 0.4256, 0.0002679, 0.9048, 0.4258, 0.0002604, 0.9049, 0.4256, 0.0002605, 0.9049, 0.4256, 0.6695, -0.7426, -0.01595, 0.6696, -0.7426, -0.01595, 0.6695, -0.7426, -0.01594, 0.6186, -0.7255, -0.3016, 0.6185, -0.7255, -0.3017, 0.6185, -0.7255, -0.3019, 0.7646, -0.4963, -0.4112, 0.7646, -0.4963, -0.4112, 0.7646, -0.4963, -0.4112, 0.9316, -0.3295, -0.1537, 0.9316, -0.3295, -0.1537, 0.9316, -0.3295, -0.1537, 0.9729, -0.1614, -0.1654, 0.9729, -0.1614, -0.1654, 0.9729, -0.1614, -0.1654, 0.5861, -0.6747, 0.4486, 0.5861, -0.6747, 0.4486, 0.5861, -0.6747, 0.4486, 0.6881, -0.6731, -0.271, 0.6881, -0.6731, -0.271, 0.6881, -0.6731, -0.271, 0.6881, -0.6731, -0.271, 0.6881, -0.6731, -0.271, 0.6881, -0.6731, -0.271, 0.857, -0.5128, -0.0506, 0.857, -0.5127, -0.05061, 0.857, -0.5128, -0.05059, 0.8879, -0.1867, -0.4204, 0.8879, -0.1866, -0.4205, 0.8879, -0.1867, -0.4204, 0.992, 0.00799, -0.1258, 0.992, 0.00801, -0.1258, 0.992, 0.008023, -0.1258, 0.8586, -0.2315, 0.4574, 0.8586, -0.2315, 0.4574, 0.8586, -0.2316, 0.4574, 0.8586, -0.2316, 0.4574, 0.8586, -0.2316, 0.4574, 0.8586, -0.2315, 0.4574, 0.7801, -0.5987, 0.1816, 0.7801, -0.5987, 0.1816, 0.7801, -0.5987, 0.1816, 0.9289, -0.1787, 0.3243, 0.9289, -0.1786, 0.3243, 0.9289, -0.1786, 0.3243, 0.8739, -0.3612, 0.3253, 0.8739, -0.3612, 0.3253, 0.8739, -0.3612, 0.3253, 0.9304, -0.3665, 2.232e-06, 0.9304, -0.3666, 1.016e-06, 0.9304, -0.3665, 3.86e-06, 0.7666, -0.4499, 0.4582, 0.7666, -0.4499, 0.4582, 0.7666, -0.4499, 0.4582, 0.8958, -0.009748, -0.4444, 0.8958, -0.009726, -0.4444, 0.8958, -0.009749, -0.4444, 0.9754, 0.1218, -0.1839, 0.9754, 0.1218, -0.1839, 0.9754, 0.1218, -0.1839, 0.7685, 0.5505, -0.3261, 0.7685, 0.5505, -0.3261, 0.7685, 0.5505, -0.3261, 0.8539, 0.4003, 0.3324, 0.8539, 0.4004, 0.3324, 0.8539, 0.4003, 0.3325, 0.9304, -0.3666, 9.617e-07, 0.9304, -0.3666, 8.643e-08, 0.9304, -0.3666, 1.654e-06, 0.969, -0.04642, 0.2426, 0.969, -0.04642, 0.2426, 0.969, -0.04642, 0.2426, 0.7688, -0.6355, -0.0711, 0.7688, -0.6355, -0.07112, 0.7688, -0.6355, -0.07113, 0.7785, -0.6236, 0.07086, 0.7785, -0.6236, 0.07088, 0.7785, -0.6236, 0.07088, 0.9582, -0.286, 0.003673, 0.9582, -0.286, 0.003655, 0.9582, -0.286, 0.003665])] * 3)])

# ---- objects
ob_cylinder = bpy.data.objects.new('Cylinder', me_cylinder)

# ---- transforms, parenting, visibility, modifiers, constraints
ob_cylinder.location = (0.0, 0.0, 0.0)
ob_cylinder.rotation_euler = (1.571, -0.0, 0.0)

# ---- collection membership
col_collection.objects.link(ob_cylinder)

# ---- scene / render settings (as saved in the file)
scene.frame_start = 1; scene.frame_end = 250; scene.frame_set(1)
scene.render.engine = 'BLENDER_EEVEE_NEXT'
scene.cycles.use_denoising = False
scene.cycles.samples = 128
scene.cycles.sampling_pattern = 'TABULATED_SOBOL'
scene.cycles.use_adaptive_sampling = False
scene.cycles.use_light_tree = False
scene.view_settings.view_transform = 'Filmic'
bpy.context.view_layer.update()

# ---- added for rendering (the .blend has no active camera and no usable light): camera, sun
cam_auto = bpy.data.cameras.new('AutoCamera')
cam_auto.lens = 50.0
cam_auto.sensor_width = 36.0
cam_auto.clip_end = 1000.0
ob_auto_camera = bpy.data.objects.new('AutoCamera', cam_auto)
scene.collection.objects.link(ob_auto_camera)
ob_auto_camera.location = (5.73054, -7.72608, 5.84343)
ob_auto_camera.rotation_euler = (1.09748, -7.21219e-08, 0.694738)
scene.camera = ob_auto_camera
light_auto_sun = bpy.data.lights.new('AutoSun', 'SUN')
light_auto_sun.energy = 3.0
light_auto_sun.angle = 0.0523599
ob_auto_sun = bpy.data.objects.new('AutoSun', light_auto_sun)
scene.collection.objects.link(ob_auto_sun)
ob_auto_sun.rotation_euler = (0.872665, 0.174533, 0.523599)
bpy.context.view_layer.update()
